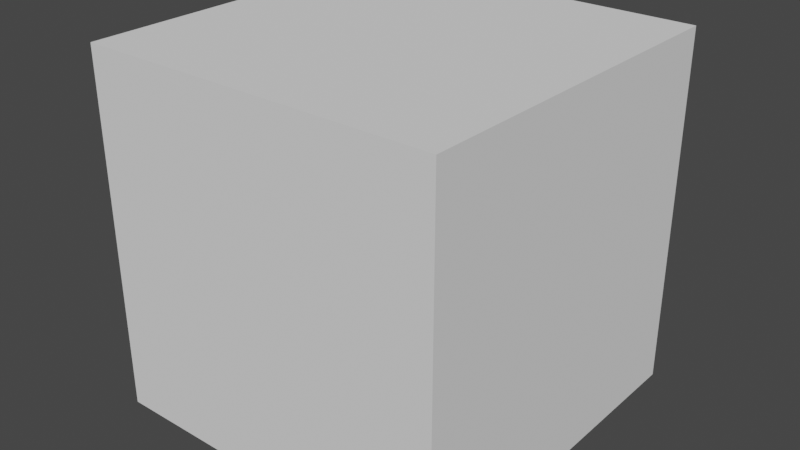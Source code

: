 # Source: Number_Wiggle_Node.blend  (saved by Blender 2.83.19; exported with 4.5.12 LTS)
import bpy
from mathutils import Matrix  # noqa: F401  (used for matrix-valued properties, if any)

bpy.ops.wm.read_factory_settings(use_empty=True)
scene = bpy.context.scene
scene.name = 'Scene'

# ---- collections
col_collection = bpy.data.collections.new('Collection'); scene.collection.children.link(col_collection)

# ---- world
world_world = bpy.data.worlds.new('World'); scene.world = world_world
world_world.use_nodes = True; world_world.node_tree.nodes.clear()
_N = world_world.node_tree.nodes; _L = world_world.node_tree.links
n0 = _N.new('ShaderNodeOutputWorld'); n0.name = 'World Output'; n0.location = (300, 300)
n1 = _N.new('ShaderNodeBackground'); n1.name = 'Background'; n1.location = (10, 300)
n1.inputs[0].default_value = (0.05088, 0.05088, 0.05088, 1.0)
_L.new(n1.outputs[0], n0.inputs[0])
n0.is_active_output = True
world_world.color = (0.05088, 0.05088, 0.05088)
world_world.use_sun_shadow = False
world_world.sun_shadow_jitter_overblur = 0.0

# ---- meshes
me_cube_003 = bpy.data.meshes.new('Cube.003')
me_cube_003.from_pydata([(-1.0, -1.0, -1.0), (-1.0, -1.0, 1.0), (-1.0, 1.0, -1.0), (-1.0, 1.0, 1.0), (1.0, -1.0, -1.0), (1.0, -1.0, 1.0), (1.0, 1.0, -1.0), (1.0, 1.0, 1.0)], [], [(0, 1, 3, 2), (2, 3, 7, 6), (6, 7, 5, 4), (4, 5, 1, 0), (2, 6, 4, 0), (7, 3, 1, 5)])
_uv = me_cube_003.uv_layers.new(name='UVMap')
_uv.uv.foreach_set('vector', [0.375, 0.0, 0.625, 0.0, 0.625, 0.25, 0.375, 0.25, 0.375, 0.25, 0.625, 0.25, 0.625, 0.5, 0.375, 0.5, 0.375, 0.5, 0.625, 0.5, 0.625, 0.75, 0.375, 0.75, 0.375, 0.75, 0.625, 0.75, 0.625, 1.0, 0.375, 1.0, 0.125, 0.5, 0.375, 0.5, 0.375, 0.75, 0.125, 0.75, 0.625, 0.5, 0.875, 0.5, 0.875, 0.75, 0.625, 0.75])
me_cube_003.use_remesh_fix_poles = True
me_cube_003.use_remesh_preserve_attributes = False
me_cube_003.use_mirror_vertex_groups = False
me_cube_003.update()

# ---- objects
ob_cube = bpy.data.objects.new('Cube', me_cube_003)

# ---- transforms, parenting, visibility, modifiers, constraints
ob_cube.location = (0.0, 0.0, 0.0)
ob_cube.scale = (0.4019, 0.4019, 0.4019)
ob_cube.lineart.crease_threshold = 0.0

# ---- collection membership
col_collection.objects.link(ob_cube)

# ---- scene / render settings (as saved in the file)
scene.frame_start = 1; scene.frame_end = 250; scene.frame_set(66)
scene.render.engine = 'BLENDER_EEVEE_NEXT'
scene.cycles.use_denoising = False
scene.cycles.samples = 128
scene.cycles.sampling_pattern = 'TABULATED_SOBOL'
scene.cycles.use_adaptive_sampling = False
scene.cycles.use_light_tree = False
scene.view_settings.view_transform = 'Filmic'
bpy.context.view_layer.update()

# ---- added for rendering (the .blend has no active camera and no usable light): camera, sun
cam_auto = bpy.data.cameras.new('AutoCamera')
cam_auto.lens = 50.0
cam_auto.sensor_width = 36.0
cam_auto.clip_end = 1000.0
ob_auto_camera = bpy.data.objects.new('AutoCamera', cam_auto)
scene.collection.objects.link(ob_auto_camera)
ob_auto_camera.location = (1.28827, -1.54592, 1.03062)
ob_auto_camera.rotation_euler = (1.09748, -7.21219e-08, 0.694738)
scene.camera = ob_auto_camera
light_auto_sun = bpy.data.lights.new('AutoSun', 'SUN')
light_auto_sun.energy = 3.0
light_auto_sun.angle = 0.0523599
ob_auto_sun = bpy.data.objects.new('AutoSun', light_auto_sun)
scene.collection.objects.link(ob_auto_sun)
ob_auto_sun.rotation_euler = (0.872665, 0.174533, 0.523599)
bpy.context.view_layer.update()
